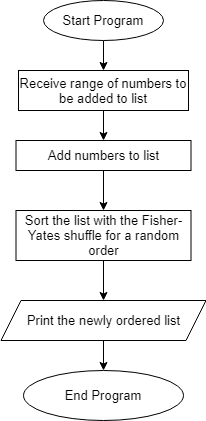

The diagram above was exported from draw.io. Its source (the exported page's mxGraphModel, read from the mxfile embedded in the PNG):
<mxGraphModel dx="1331" dy="724" grid="1" gridSize="10" guides="1" tooltips="1" connect="1" arrows="1" fold="1" page="1" pageScale="1" pageWidth="827" pageHeight="1169" math="0" shadow="0">
  <root>
    <mxCell id="WIyWlLk6GJQsqaUBKTNV-0" />
    <mxCell id="WIyWlLk6GJQsqaUBKTNV-1" parent="WIyWlLk6GJQsqaUBKTNV-0" />
    <mxCell id="9QnsmEyE9B4X1Yke500O-7" style="edgeStyle=orthogonalEdgeStyle;rounded=0;orthogonalLoop=1;jettySize=auto;html=1;exitX=0.5;exitY=1;exitDx=0;exitDy=0;" edge="1" parent="WIyWlLk6GJQsqaUBKTNV-1" source="9QnsmEyE9B4X1Yke500O-0" target="9QnsmEyE9B4X1Yke500O-2">
      <mxGeometry relative="1" as="geometry" />
    </mxCell>
    <mxCell id="9QnsmEyE9B4X1Yke500O-0" value="Start Program" style="ellipse;whiteSpace=wrap;html=1;" vertex="1" parent="WIyWlLk6GJQsqaUBKTNV-1">
      <mxGeometry x="160" y="80" width="120" height="40" as="geometry" />
    </mxCell>
    <mxCell id="9QnsmEyE9B4X1Yke500O-8" style="edgeStyle=orthogonalEdgeStyle;rounded=0;orthogonalLoop=1;jettySize=auto;html=1;exitX=0.5;exitY=1;exitDx=0;exitDy=0;" edge="1" parent="WIyWlLk6GJQsqaUBKTNV-1" source="9QnsmEyE9B4X1Yke500O-2" target="9QnsmEyE9B4X1Yke500O-3">
      <mxGeometry relative="1" as="geometry" />
    </mxCell>
    <mxCell id="9QnsmEyE9B4X1Yke500O-2" value="Receive range of numbers to be added to list" style="rounded=0;whiteSpace=wrap;html=1;" vertex="1" parent="WIyWlLk6GJQsqaUBKTNV-1">
      <mxGeometry x="135" y="150" width="170" height="40" as="geometry" />
    </mxCell>
    <mxCell id="9QnsmEyE9B4X1Yke500O-9" style="edgeStyle=orthogonalEdgeStyle;rounded=0;orthogonalLoop=1;jettySize=auto;html=1;exitX=0.5;exitY=1;exitDx=0;exitDy=0;" edge="1" parent="WIyWlLk6GJQsqaUBKTNV-1" source="9QnsmEyE9B4X1Yke500O-3" target="9QnsmEyE9B4X1Yke500O-4">
      <mxGeometry relative="1" as="geometry" />
    </mxCell>
    <mxCell id="9QnsmEyE9B4X1Yke500O-3" value="Add numbers to list" style="rounded=0;whiteSpace=wrap;html=1;" vertex="1" parent="WIyWlLk6GJQsqaUBKTNV-1">
      <mxGeometry x="132.5" y="220" width="175" height="30" as="geometry" />
    </mxCell>
    <mxCell id="9QnsmEyE9B4X1Yke500O-10" style="edgeStyle=orthogonalEdgeStyle;rounded=0;orthogonalLoop=1;jettySize=auto;html=1;exitX=0.5;exitY=1;exitDx=0;exitDy=0;" edge="1" parent="WIyWlLk6GJQsqaUBKTNV-1" source="9QnsmEyE9B4X1Yke500O-4" target="9QnsmEyE9B4X1Yke500O-5">
      <mxGeometry relative="1" as="geometry" />
    </mxCell>
    <mxCell id="9QnsmEyE9B4X1Yke500O-4" value="Sort the list with the Fisher-Yates shuffle for a random order" style="rounded=0;whiteSpace=wrap;html=1;" vertex="1" parent="WIyWlLk6GJQsqaUBKTNV-1">
      <mxGeometry x="132.5" y="290" width="175" height="50" as="geometry" />
    </mxCell>
    <mxCell id="9QnsmEyE9B4X1Yke500O-11" style="edgeStyle=orthogonalEdgeStyle;rounded=0;orthogonalLoop=1;jettySize=auto;html=1;exitX=0.5;exitY=1;exitDx=0;exitDy=0;entryX=0.5;entryY=0;entryDx=0;entryDy=0;" edge="1" parent="WIyWlLk6GJQsqaUBKTNV-1" source="9QnsmEyE9B4X1Yke500O-5" target="9QnsmEyE9B4X1Yke500O-6">
      <mxGeometry relative="1" as="geometry" />
    </mxCell>
    <mxCell id="9QnsmEyE9B4X1Yke500O-5" value="Print the newly ordered list" style="shape=parallelogram;perimeter=parallelogramPerimeter;whiteSpace=wrap;html=1;fixedSize=1;" vertex="1" parent="WIyWlLk6GJQsqaUBKTNV-1">
      <mxGeometry x="117.5" y="380" width="205" height="40" as="geometry" />
    </mxCell>
    <mxCell id="9QnsmEyE9B4X1Yke500O-6" value="End Program" style="ellipse;whiteSpace=wrap;html=1;" vertex="1" parent="WIyWlLk6GJQsqaUBKTNV-1">
      <mxGeometry x="140" y="450" width="160" height="50" as="geometry" />
    </mxCell>
  </root>
</mxGraphModel>